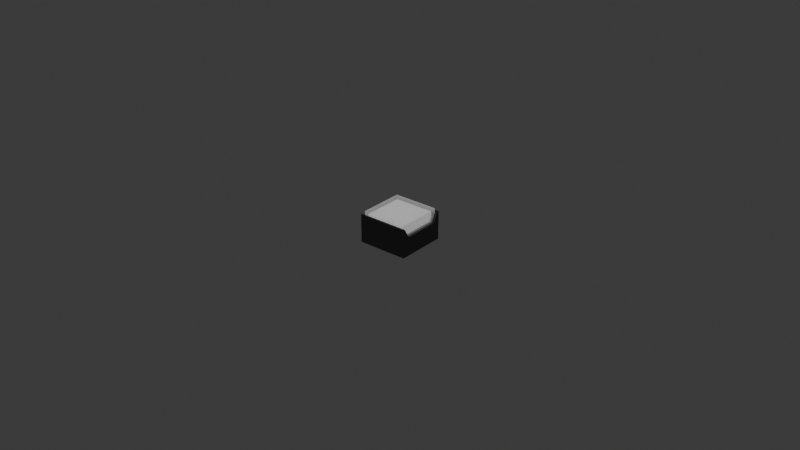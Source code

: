 # Source: 16mm_pushbutton.blend  (saved by Blender 5.2.45; exported with 4.5.12 LTS)
import bpy
from mathutils import Matrix  # noqa: F401  (used for matrix-valued properties, if any)

bpy.ops.wm.read_factory_settings(use_empty=True)
scene = bpy.context.scene
scene.name = 'Scene'

# ---- collections
col_collection = bpy.data.collections.new('Collection'); scene.collection.children.link(col_collection)

# ---- materials (node trees are filled in below, after node groups)
mat_material_002 = bpy.data.materials.new('Material.002')
mat_material_001 = bpy.data.materials.new('Material.001')

# ---- material node trees
mat_material_002.use_nodes = True; mat_material_002.node_tree.nodes.clear()
_N = mat_material_002.node_tree.nodes; _L = mat_material_002.node_tree.links
n0 = _N.new('ShaderNodeBsdfPrincipled'); n0.name = 'Principled BSDF'; n0.location = (-200, 100)
n0.inputs[0].default_value = (0.005937, 0.005937, 0.005937, 1.0)
n0.inputs[2].default_value = 0.3385
n0.inputs[10].default_value = 0.005
n1 = _N.new('ShaderNodeOutputMaterial'); n1.name = 'Material Output'; n1.location = (200, 100)
_L.new(n0.outputs[0], n1.inputs[0])
n1.is_active_output = True
mat_material_001.use_nodes = True; mat_material_001.node_tree.nodes.clear()
_N = mat_material_001.node_tree.nodes; _L = mat_material_001.node_tree.links
n0 = _N.new('ShaderNodeBsdfPrincipled'); n0.name = 'Principled BSDF'; n0.location = (-200, 100)
n0.inputs[4].default_value = 0.3
n0.inputs[10].default_value = 0.005
n1 = _N.new('ShaderNodeOutputMaterial'); n1.name = 'Material Output'; n1.location = (200, 100)
_L.new(n0.outputs[0], n1.inputs[0])
n1.is_active_output = True

# ---- world
world_world = bpy.data.worlds.new('World'); scene.world = world_world
world_world.use_nodes = True; world_world.node_tree.nodes.clear()
_N = world_world.node_tree.nodes; _L = world_world.node_tree.links
n0 = _N.new('ShaderNodeOutputWorld'); n0.name = 'World Output'; n0.location = (200, 100)
n1 = _N.new('ShaderNodeBackground'); n1.name = 'Background'; n1.location = (-200, 100)
n1.inputs[0].default_value = (0.05088, 0.05088, 0.05088, 1.0)
_L.new(n1.outputs[0], n0.inputs[0])
n0.is_active_output = True
world_world.color = (0.05088, 0.05088, 0.05088)
world_world.sun_shadow_jitter_overblur = 0.0

# ---- meshes
me_cube_001 = bpy.data.meshes.new('Cube.001')
me_cube_001.from_pydata([(-1.0, -1.0, -1.0), (-1.0, -1.0, 0.125), (-1.0, 1.0, -1.0), (-1.0, 1.0, 0.125), (1.0, -1.0, -1.0), (1.0, -1.0, 0.125), (1.0, 1.0, -1.0), (1.0, 1.0, 0.125), (-1.0, 0.9333, -1.0), (-1.0, -0.9333, -1.0), (-1.0, -0.9333, 0.125), (-1.0, 0.9333, 0.125), (1.0, -0.9333, -1.0), (1.0, 0.9333, -1.0), (1.0, 0.9333, 0.125), (1.0, -0.9333, 0.125), (-1.0, 0.7156, -1.0), (-1.0, -0.7156, -1.0), (-1.0, -0.7156, -0.25), (-1.0, 0.7156, -0.25), (1.0, -0.7156, -1.0), (1.0, 0.7156, -1.0), (1.0, 0.7156, -0.25), (1.0, -0.7156, -0.25)], [], [(8, 11, 3, 2), (2, 3, 7, 6), (12, 15, 5, 4), (4, 5, 1, 0), (9, 12, 4, 0), (15, 10, 1, 5), (7, 3, 11, 14), (23, 18, 10, 15), (2, 6, 13, 8), (17, 20, 12, 9), (6, 7, 14, 13), (20, 23, 15, 12), (0, 1, 10, 9), (16, 19, 11, 8), (9, 10, 18, 17), (17, 18, 19, 16), (13, 14, 22, 21), (21, 22, 23, 20), (8, 13, 21, 16), (16, 21, 20, 17), (14, 11, 19, 22), (22, 19, 18, 23)])
_uv = me_cube_001.uv_layers.new(name='UVMap')
_uv.uv.foreach_set('vector', [0.375, 0.1667, 0.625, 0.1667, 0.625, 0.25, 0.375, 0.25, 0.375, 0.25, 0.625, 0.25, 0.625, 0.5, 0.375, 0.5, 0.375, 0.6667, 0.625, 0.6667, 0.625, 0.75, 0.375, 0.75, 0.375, 0.75, 0.625, 0.75, 0.625, 1.0, 0.375, 1.0, 0.125, 0.6667, 0.375, 0.6667, 0.375, 0.75, 0.125, 0.75, 0.625, 0.6667, 0.875, 0.6667, 0.875, 0.75, 0.625, 0.75, 0.625, 0.5, 0.875, 0.5, 0.875, 0.5833, 0.625, 0.5833, 0.625, 0.6389, 0.875, 0.6389, 0.875, 0.6667, 0.625, 0.6667, 0.125, 0.5, 0.375, 0.5, 0.375, 0.5833, 0.125, 0.5833, 0.125, 0.6389, 0.375, 0.6389, 0.375, 0.6667, 0.125, 0.6667, 0.375, 0.5, 0.625, 0.5, 0.625, 0.5833, 0.375, 0.5833, 0.375, 0.6389, 0.625, 0.6389, 0.625, 0.6667, 0.375, 0.6667, 0.375, 0.0, 0.625, 0.0, 0.625, 0.08333, 0.375, 0.08333, 0.375, 0.1389, 0.625, 0.1389, 0.625, 0.1667, 0.375, 0.1667, 0.375, 0.08333, 0.625, 0.08333, 0.625, 0.1111, 0.375, 0.1111, 0.375, 0.1111, 0.625, 0.1111, 0.625, 0.1389, 0.375, 0.1389, 0.375, 0.5833, 0.625, 0.5833, 0.625, 0.6111, 0.375, 0.6111, 0.375, 0.6111, 0.625, 0.6111, 0.625, 0.6389, 0.375, 0.6389, 0.125, 0.5833, 0.375, 0.5833, 0.375, 0.6111, 0.125, 0.6111, 0.125, 0.6111, 0.375, 0.6111, 0.375, 0.6389, 0.125, 0.6389, 0.625, 0.5833, 0.875, 0.5833, 0.875, 0.6111, 0.625, 0.6111, 0.625, 0.6111, 0.875, 0.6111, 0.875, 0.6389, 0.625, 0.6389])
me_cube_001.materials.append(mat_material_002)
me_cube_001.update()
me_cube_002 = bpy.data.meshes.new('Cube.002')
me_cube_002.from_pydata([(-1.0, -1.0, 0.5), (-1.0, -1.0, 1.0), (-1.0, 1.0, 0.5), (-1.0, 1.0, 1.0), (1.0, -1.0, 0.5), (1.0, -1.0, 1.0), (1.0, 1.0, 0.5), (1.0, 1.0, 1.0)], [], [(0, 1, 3, 2), (2, 3, 7, 6), (6, 7, 5, 4), (4, 5, 1, 0), (2, 6, 4, 0), (7, 3, 1, 5)])
_uv = me_cube_002.uv_layers.new(name='UVMap')
_uv.uv.foreach_set('vector', [0.375, 0.0, 0.625, 0.0, 0.625, 0.25, 0.375, 0.25, 0.375, 0.25, 0.625, 0.25, 0.625, 0.5, 0.375, 0.5, 0.375, 0.5, 0.625, 0.5, 0.625, 0.75, 0.375, 0.75, 0.375, 0.75, 0.625, 0.75, 0.625, 1.0, 0.375, 1.0, 0.125, 0.5, 0.375, 0.5, 0.375, 0.75, 0.125, 0.75, 0.625, 0.5, 0.875, 0.5, 0.875, 0.75, 0.625, 0.75])
me_cube_002.materials.append(mat_material_001)
me_cube_002.update()
me_cube_003 = bpy.data.meshes.new('Cube.003')
me_cube_003.from_pydata([(-0.9, -0.9, 0.5), (-0.9, -0.9, 0.875), (-0.9, 0.9, 0.5), (-0.9, 0.9, 0.875), (0.9, -0.9, 0.5), (0.9, -0.9, 0.875), (0.9, 0.9, 0.5), (0.9, 0.9, 0.875)], [], [(0, 1, 3, 2), (2, 3, 7, 6), (6, 7, 5, 4), (4, 5, 1, 0), (2, 6, 4, 0), (7, 3, 1, 5)])
_uv = me_cube_003.uv_layers.new(name='UVMap')
_uv.uv.foreach_set('vector', [0.375, 0.0, 0.625, 0.0, 0.625, 0.25, 0.375, 0.25, 0.375, 0.25, 0.625, 0.25, 0.625, 0.5, 0.375, 0.5, 0.375, 0.5, 0.625, 0.5, 0.625, 0.75, 0.375, 0.75, 0.375, 0.75, 0.625, 0.75, 0.625, 1.0, 0.375, 1.0, 0.125, 0.5, 0.375, 0.5, 0.375, 0.75, 0.125, 0.75, 0.625, 0.5, 0.875, 0.5, 0.875, 0.75, 0.625, 0.75])
me_cube_003.update()

# ---- objects
ob_cube = bpy.data.objects.new('Cube', me_cube_001)
ob_cube_001 = bpy.data.objects.new('Cube.001', me_cube_002)
ob_cube_002 = bpy.data.objects.new('Cube.002', me_cube_003)

# ---- transforms, parenting, visibility, modifiers, constraints
ob_cube.location = (0.0, 0.0, 0.008)
ob_cube.scale = (0.008, 0.008, 0.008)
ob_cube_001.location = (0.0, 0.0, 0.002)
ob_cube_001.scale = (0.0072, 0.0072, 0.008)
ob_cube_002.location = (0.0, 0.0, 0.002)
ob_cube_002.scale = (0.0072, 0.0072, 0.008)

# ---- collection membership
col_collection.objects.link(ob_cube)
col_collection.objects.link(ob_cube_001)
col_collection.objects.link(ob_cube_002)

# ---- scene / render settings (as saved in the file)
scene.frame_start = 1; scene.frame_end = 250; scene.frame_set(1)
scene.render.engine = 'BLENDER_EEVEE_NEXT'
scene.render.bake_bias = 0.0
scene.render.bake_samples = 0
scene.render.compositor_device = 'GPU'
scene.eevee.use_volume_custom_range = False
scene.eevee.fast_gi_thickness_near = 0.1
scene.eevee.fast_gi_thickness_far = 0.0
scene.eevee.ray_tracing_options.screen_trace_thickness = 0.1
bpy.context.view_layer.update()

# ---- added for rendering (the .blend has no active camera and no usable light): camera, sun
cam_auto = bpy.data.cameras.new('AutoCamera')
cam_auto.lens = 50.0
cam_auto.sensor_width = 36.0
cam_auto.clip_end = 1000.0
ob_auto_camera = bpy.data.objects.new('AutoCamera', cam_auto)
scene.collection.objects.link(ob_auto_camera)
ob_auto_camera.location = (0.185045, -0.222054, 0.153036)
ob_auto_camera.rotation_euler = (1.09748, -7.21219e-08, 0.694738)
scene.camera = ob_auto_camera
light_auto_sun = bpy.data.lights.new('AutoSun', 'SUN')
light_auto_sun.energy = 3.0
light_auto_sun.angle = 0.0523599
ob_auto_sun = bpy.data.objects.new('AutoSun', light_auto_sun)
scene.collection.objects.link(ob_auto_sun)
ob_auto_sun.rotation_euler = (0.872665, 0.174533, 0.523599)
bpy.context.view_layer.update()
